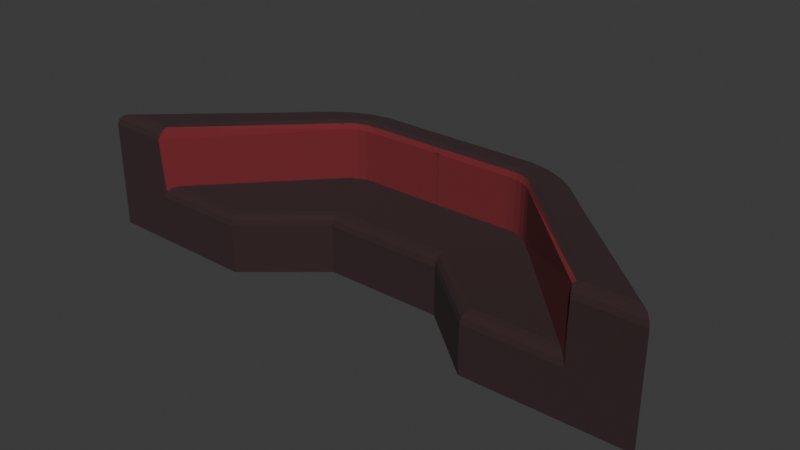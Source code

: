 # Source: RedChair.blend  (saved by Blender 4.3.34; exported with 4.5.12 LTS)
import bpy
from mathutils import Matrix  # noqa: F401  (used for matrix-valued properties, if any)

bpy.ops.wm.read_factory_settings(use_empty=True)
scene = bpy.context.scene
scene.name = 'Scene'

# ---- collections
col_collection = bpy.data.collections.new('Collection'); scene.collection.children.link(col_collection)

# ---- images (referenced by path relative to the original .blend; pixels are not part of the script)
import os
ASSET_DIR = os.environ.get("B2B_ASSET_DIR", "")  # directory of the original .blend (textures are referenced by path, not embedded)
HERE = os.path.dirname(os.path.abspath(__file__))  # packed textures are extracted next to this script under _unpacked/

def load_image(name, relpath, width, height, colorspace="sRGB"):
    """Load a texture the original file referenced (path relative to the .blend, or extracted next to this script)."""
    p = next((c for c in (os.path.join(HERE, relpath), os.path.join(ASSET_DIR, relpath)) if relpath and os.path.exists(c)), "")
    if p:
        img = bpy.data.images.load(p, check_existing=True)
        img.name = name
    else:  # same state as the original file: an image datablock whose file is absent (Cycles renders it pink)
        img = bpy.data.images.new(name, width, height)
        img.source = "FILE"
        img.filepath = "//" + (relpath or name)
    img.colorspace_settings.name = colorspace
    return img
img_redchair_texture = load_image('RedChair_Texture', '_unpacked/RedChair_Texture.1cfd13f6.png', 1024, 1024, 'sRGB')

# ---- materials (node trees are filled in below, after node groups)
mat_redchair_material = bpy.data.materials.new('RedChair_Material')
mat_redchair_material.use_backface_culling = True

# ---- material node trees
mat_redchair_material.use_nodes = True; mat_redchair_material.node_tree.nodes.clear()
_N = mat_redchair_material.node_tree.nodes; _L = mat_redchair_material.node_tree.links
n0 = _N.new('ShaderNodeBsdfPrincipled'); n0.name = 'Principled BSDF'; n0.location = (10, 300)
n0.inputs[2].default_value = 1.0
n1 = _N.new('ShaderNodeOutputMaterial'); n1.name = 'Material Output'; n1.location = (300, 300)
n2 = _N.new('ShaderNodeTexImage'); n2.name = 'Image Texture'; n2.location = (-303, 182)
n2.image = img_redchair_texture
_L.new(n0.outputs[0], n1.inputs[0])
_L.new(n2.outputs[0], n0.inputs[0])
_L.new(n2.outputs[1], n0.inputs[4])
n1.is_active_output = True

# ---- world
world_world = bpy.data.worlds.new('World'); scene.world = world_world
world_world.use_nodes = True; world_world.node_tree.nodes.clear()
_N = world_world.node_tree.nodes; _L = world_world.node_tree.links
n0 = _N.new('ShaderNodeOutputWorld'); n0.name = 'World Output'; n0.location = (300, 300)
n1 = _N.new('ShaderNodeBackground'); n1.name = 'Background'; n1.location = (10, 300)
n1.inputs[0].default_value = (0.05088, 0.05088, 0.05088, 1.0)
_L.new(n1.outputs[0], n0.inputs[0])
n0.is_active_output = True
world_world.color = (0.05088, 0.05088, 0.05088)
world_world.sun_shadow_jitter_overblur = 0.0

# ---- meshes
me_cube_001 = bpy.data.meshes.new('Cube.001')
me_cube_001.from_pydata([(4.0, 2.0, 3.0), (0.0, 2.0, 0.0), (0.0, 2.0, 3.0), (0.0, -2.0, 0.0), (3.032, -2.004, 0.0), (4.382, 1.963, 3.0), (4.749, 1.854, 3.0), (5.089, 1.677, 3.0), (5.389, 1.439, 3.0), (6.621, -4.996, 0.0), (0.0, -2.0, 2.451), (0.0, -1.451, 3.0), (0.0, -1.926, 2.725), (0.0, -1.725, 2.926), (3.045, -1.444, 3.0), (3.032, -2.004, 2.451), (3.038, -1.724, 2.926), (3.033, -1.928, 2.725), (10.93, -4.427, 3.0), (11.51, -4.949, 2.451), (11.18, -4.678, 2.926), (11.37, -4.876, 2.725), (6.621, -4.996, 2.451), (6.846, -4.453, 3.0), (6.651, -4.923, 2.725), (6.733, -4.725, 2.926), (4.235, 3.566, 0.0), (0.0, 3.553, 0.0), (5.23, 3.343, 0.0), (6.164, 2.934, 0.0), (7.003, 2.355, 0.0), (14.67, -4.896, 0.0), (14.67, -4.896, 5.451), (11.51, -4.949, 5.451), (11.38, -4.678, 5.926), (14.38, -4.625, 5.926), (11.47, -4.876, 5.725), (14.59, -4.823, 5.725), (0.0, 2.0, 5.615), (0.0, 2.385, 6.0), (0.0, 2.113, 5.887), (4.0, 2.0, 5.615), (4.005, 2.113, 5.887), (4.382, 1.963, 5.615), (4.455, 2.343, 6.0), (4.403, 2.074, 5.887), (13.55, -4.364, 6.0), (14.02, -4.436, 5.978), (11.79, -4.397, 6.0), (11.45, -4.484, 5.978), (4.749, 1.854, 5.615), (4.894, 2.213, 6.0), (4.792, 1.959, 5.887), (5.089, 1.677, 5.615), (5.151, 1.772, 5.887), (5.389, 1.439, 5.615), (5.646, 1.726, 6.0), (5.464, 1.523, 5.887), (0.0, 3.168, 6.0), (0.0, 3.553, 5.615), (0.0, 3.44, 5.887), (4.193, 3.181, 6.0), (4.235, 3.566, 5.615), (4.222, 3.454, 5.887), (5.23, 3.343, 5.615), (5.195, 3.236, 5.887), (5.976, 2.597, 6.0), (6.164, 2.934, 5.615), (6.109, 2.836, 5.887), (7.003, 2.355, 5.615), (6.933, 2.266, 5.887), (7.552, 1.346, 6.0), (8.411, 0.4958, 6.0), (8.677, 0.7744, 5.615), (8.599, 0.6928, 5.887)], [(2, 1)], [(4, 15, 10, 3), (6, 7, 53, 50), (48, 49, 34, 35, 47, 46), (27, 59, 62, 26), (9, 22, 15, 4), (18, 23, 25, 20), (20, 25, 24, 21), (21, 24, 22, 19), (14, 11, 13, 16), (16, 13, 12, 17), (17, 12, 10, 15), (26, 62, 64, 28), (35, 37, 32, 31, 30, 69, 73), (44, 39, 40, 42, 45), (0, 5, 43, 41), (56, 48, 46, 72, 71, 66, 61, 58, 39, 44, 51), (29, 67, 69, 30), (28, 64, 67, 29), (34, 36, 37, 35), (28, 29, 30, 31, 9, 4, 3, 1, 27, 26), (36, 33, 32, 37), (21, 19, 33), (7, 8, 55, 53), (5, 6, 50, 43), (22, 24, 17, 15), (24, 25, 16, 17), (25, 23, 14, 16), (19, 22, 9, 31, 32, 33), (23, 18, 8, 7, 6, 5, 0, 2, 11, 14), (38, 41, 42, 40), (73, 69, 70, 74), (45, 42, 41, 43), (51, 44, 45, 52), (52, 45, 43, 50), (50, 53, 54, 52), (57, 54, 53, 55), (48, 56, 57, 49), (49, 57, 55, 34), (58, 61, 63, 60), (60, 63, 62, 59), (64, 62, 63, 65), (56, 51, 52, 54, 57), (67, 64, 65, 68), (68, 65, 63, 61, 66), (68, 70, 69, 67), (74, 70, 68, 66, 71, 72), (35, 73, 74, 47), (47, 74, 72, 46), (2, 0, 41, 38), (36, 34, 55, 8, 18, 20, 21, 33)])
_uv = me_cube_001.uv_layers.new(name='UVMap')
_uv.uv.foreach_set('vector', [0.2474, 0.3945, 0.3304, 0.3929, 0.3242, 0.4812, 0.2411, 0.4828, 0.3703, 0.4123, 0.3702, 0.3992, 0.4588, 0.3975, 0.4589, 0.4106, 0.9797, 0.4842, 0.9884, 0.4758, 0.9953, 0.4773, 0.9404, 0.5643, 0.9412, 0.5502, 0.9474, 0.5351, 0.6671, 0.5814, 0.4785, 0.5798, 0.4935, 0.4527, 0.682, 0.4543, 0.2411, 0.236, 0.3242, 0.2343, 0.3304, 0.3929, 0.2474, 0.3945, 0.7939, 0.4318, 0.8521, 0.3044, 0.8623, 0.3048, 0.7985, 0.4431, 0.7985, 0.4431, 0.8623, 0.3048, 0.8702, 0.3051, 0.8025, 0.452, 0.3439, 0.09809, 0.3339, 0.2346, 0.3242, 0.2343, 0.3345, 0.09306, 0.8117, 0.1434, 0.8546, 0.04835, 0.8634, 0.05226, 0.8207, 0.1472, 0.8207, 0.1472, 0.8634, 0.05226, 0.8702, 0.05524, 0.8277, 0.1501, 0.3401, 0.394, 0.3338, 0.4823, 0.3242, 0.4812, 0.3304, 0.3929, 0.682, 0.4543, 0.4935, 0.4527, 0.4956, 0.4192, 0.6842, 0.4207, 0.4707, 0.01296, 0.477, 0.003346, 0.486, -3.28e-09, 0.6691, 0.001494, 0.6846, 0.3511, 0.4961, 0.3496, 0.4927, 0.2733, 0.9137, 0.1498, 0.9918, 0.01863, 1.0, 0.02359, 0.9287, 0.1409, 0.9227, 0.1532, 0.3694, 0.4368, 0.37, 0.425, 0.4587, 0.4232, 0.4581, 0.435, 0.9105, 0.1956, 0.9797, 0.4842, 0.9474, 0.5351, 0.8971, 0.2984, 0.8876, 0.2582, 0.8792, 0.1898, 0.8939, 0.1272, 0.9689, 0.004706, 0.9918, 0.01863, 0.9137, 0.1498, 0.9097, 0.165, 0.6851, 0.3859, 0.4965, 0.3844, 0.4961, 0.3496, 0.6846, 0.3511, 0.6842, 0.4207, 0.4956, 0.4192, 0.4965, 0.3844, 0.6851, 0.3859, 0.9953, 0.4773, 1.0, 0.4838, 0.9429, 0.5743, 0.9404, 0.5643, 0.0004325, 0.411, -1.878e-08, 0.3761, 0.006241, 0.3417, 0.1243, -3.687e-08, 0.2411, 0.2498, 0.1984, 0.4041, 0.2411, 0.4988, 0.1162, 0.5553, 0.06775, 0.5773, 0.007523, 0.4452, 0.4458, 0.09318, 0.4362, 0.09106, 0.443, -1.937e-08, 0.4525, 0.003286, 0.3439, 0.09809, 0.3345, 0.09306, 0.4362, 0.09106, 0.3702, 0.3992, 0.3697, 0.3862, 0.4584, 0.3844, 0.4588, 0.3975, 0.37, 0.425, 0.3703, 0.4123, 0.4589, 0.4106, 0.4587, 0.4232, 0.3242, 0.2343, 0.3339, 0.2346, 0.3401, 0.394, 0.3304, 0.3929, 0.3339, 0.2346, 0.3418, 0.2357, 0.3479, 0.3975, 0.3401, 0.394, 0.8623, 0.3048, 0.8521, 0.3044, 0.8117, 0.1434, 0.8207, 0.1472, 0.3345, 0.09306, 0.3242, 0.2343, 0.2411, 0.236, 0.2583, 0.003626, 0.443, -1.937e-08, 0.4362, 0.09106, 0.8521, 0.3044, 0.7939, 0.4318, 0.689, 0.1763, 0.6858, 0.1636, 0.6851, 0.1505, 0.6868, 0.1375, 0.691, 0.125, 0.7472, -4.767e-09, 0.8546, 0.04835, 0.8117, 0.1434, 0.4498, 0.5514, 0.4581, 0.435, 0.4678, 0.4367, 0.4595, 0.5533, 0.4927, 0.2733, 0.4961, 0.3496, 0.4862, 0.3502, 0.4828, 0.2742, 0.4685, 0.4244, 0.4678, 0.4367, 0.4581, 0.435, 0.4587, 0.4232, 0.9097, 0.165, 0.9137, 0.1498, 0.9227, 0.1532, 0.9192, 0.1666, 0.4687, 0.4111, 0.4685, 0.4244, 0.4587, 0.4232, 0.4589, 0.4106, 0.4589, 0.4106, 0.4588, 0.3975, 0.4686, 0.3972, 0.4687, 0.4111, 0.4681, 0.3836, 0.4686, 0.3972, 0.4588, 0.3975, 0.4584, 0.3844, 0.9797, 0.4842, 0.9105, 0.1956, 0.9199, 0.194, 0.9884, 0.4758, 0.4561, 0.1009, 0.4681, 0.3836, 0.4584, 0.3844, 0.4533, 0.09935, 0.9689, 0.004706, 0.8939, 0.1272, 0.8857, 0.1234, 0.9613, 8.456e-09, 0.4687, 0.5779, 0.4836, 0.4512, 0.4935, 0.4527, 0.4785, 0.5798, 0.4956, 0.4192, 0.4935, 0.4527, 0.4836, 0.4512, 0.4857, 0.4184, 0.9105, 0.1956, 0.9097, 0.165, 0.9192, 0.1666, 0.9182, 0.1804, 0.9199, 0.194, 0.4965, 0.3844, 0.4956, 0.4192, 0.4857, 0.4184, 0.4866, 0.3843, 0.8702, 0.1896, 0.8748, 0.1557, 0.8857, 0.1234, 0.8939, 0.1272, 0.8792, 0.1898, 0.4866, 0.3843, 0.4862, 0.3502, 0.4961, 0.3496, 0.4965, 0.3844, 0.8883, 0.3006, 0.8721, 0.2238, 0.8702, 0.1896, 0.8792, 0.1898, 0.8876, 0.2582, 0.8971, 0.2984, 0.4707, 0.01296, 0.4927, 0.2733, 0.4828, 0.2742, 0.4687, 0.02698, 0.9412, 0.5502, 0.8883, 0.3006, 0.8971, 0.2984, 0.9474, 0.5351, 0.3611, 0.5531, 0.3694, 0.4368, 0.4581, 0.435, 0.4498, 0.5514, 0.4458, 0.09318, 0.4533, 0.09935, 0.4584, 0.3844, 0.3697, 0.3862, 0.3543, 0.1188, 0.3512, 0.1072, 0.3439, 0.09809, 0.4362, 0.09106])
me_cube_001.materials.append(mat_redchair_material)
me_cube_001.update()

# ---- objects
ob_redchair = bpy.data.objects.new('RedChair', me_cube_001)

# ---- transforms, parenting, visibility, modifiers, constraints
ob_redchair.location = (0.0, 0.0, 0.0)
_m = ob_redchair.modifiers.new('Mirror', 'MIRROR')
_m.use_clip = True

# ---- collection membership
col_collection.objects.link(ob_redchair)

# ---- scene / render settings (as saved in the file)
scene.frame_start = 1; scene.frame_end = 250; scene.frame_set(1)
scene.render.engine = 'BLENDER_EEVEE_NEXT'
bpy.context.view_layer.update()

# ---- added for rendering (the .blend has no active camera and no usable light): camera, sun
cam_auto = bpy.data.cameras.new('AutoCamera')
cam_auto.lens = 50.0
cam_auto.sensor_width = 36.0
cam_auto.clip_end = 1000.0
ob_auto_camera = bpy.data.objects.new('AutoCamera', cam_auto)
scene.collection.objects.link(ob_auto_camera)
ob_auto_camera.location = (28.8161, -35.294, 26.0528)
ob_auto_camera.rotation_euler = (1.09748, -7.21219e-08, 0.694738)
scene.camera = ob_auto_camera
light_auto_sun = bpy.data.lights.new('AutoSun', 'SUN')
light_auto_sun.energy = 3.0
light_auto_sun.angle = 0.0523599
ob_auto_sun = bpy.data.objects.new('AutoSun', light_auto_sun)
scene.collection.objects.link(ob_auto_sun)
ob_auto_sun.rotation_euler = (0.872665, 0.174533, 0.523599)
bpy.context.view_layer.update()
